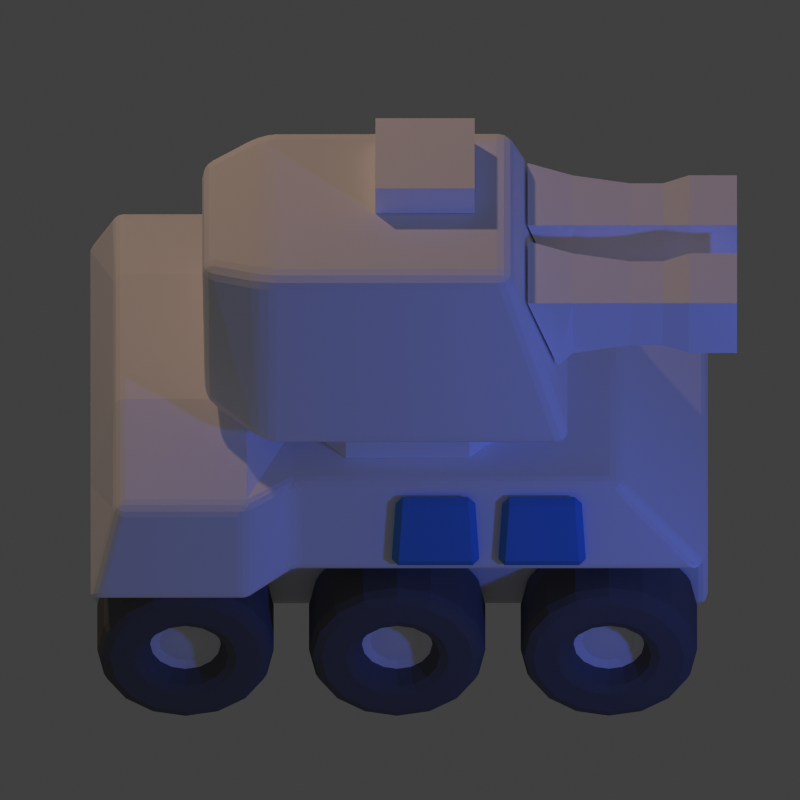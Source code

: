 # Source: tank-c.blend  (saved by Blender 2.79.0; exported with 4.5.12 LTS)
import bpy
from mathutils import Matrix  # noqa: F401  (used for matrix-valued properties, if any)

bpy.ops.wm.read_factory_settings(use_empty=True)
scene = bpy.context.scene
scene.name = 'Scene'

# ---- collections
col_collection_1 = bpy.data.collections.new('Collection 1'); scene.collection.children.link(col_collection_1)

# ---- materials (node trees are filled in below, after node groups)
mat_redish = bpy.data.materials.new('Redish')
mat_redish.alpha_threshold = 0.0
mat_redish.use_transparent_shadow = False
mat_redish.diffuse_color = (1.0, 1.0, 1.0, 1.0)
mat_redish.roughness = 0.5
mat_redish.specular_intensity = 1.0
mat_redish.line_color = (0.0, 0.0, 0.0, 1.0)
mat_material_002 = bpy.data.materials.new('Material.002')
mat_material_002.alpha_threshold = 0.0
mat_material_002.use_transparent_shadow = False
mat_material_002.diffuse_color = (0.1107, 0.3187, 0.8, 1.0)
mat_material_002.roughness = 0.5
mat_pneu = bpy.data.materials.new('Pneu')
mat_pneu.alpha_threshold = 0.0
mat_pneu.use_transparent_shadow = False
mat_pneu.diffuse_color = (0.1473, 0.1473, 0.1473, 1.0)
mat_pneu.roughness = 0.5
mat_black = bpy.data.materials.new('Black')
mat_black.alpha_threshold = 0.0
mat_black.use_transparent_shadow = False
mat_black.diffuse_color = (0.01002, 0.01002, 0.01002, 1.0)
mat_black.roughness = 0.5
mat_black.specular_intensity = 0.0
mat_black.line_color = (0.0, 0.0, 0.0, 1.0)

# ---- material node trees

# ---- world
world_world = bpy.data.worlds.new('World'); scene.world = world_world
world_world.color = (0.05088, 0.05088, 0.05088)
world_world.use_sun_shadow = False
world_world.sun_shadow_jitter_overblur = 0.0
world_world.cycles.sampling_method = 'NONE'
world_world.cycles.sample_map_resolution = 256

# ---- cameras
cam_camera = bpy.data.cameras.new('Camera')
cam_camera.type = 'ORTHO'
cam_camera.clip_end = 100.0
cam_camera.lens = 70.0
cam_camera.sensor_width = 32.0
cam_camera.sensor_height = 18.0
cam_camera.ortho_scale = 1.814
cam_camera.dof.focus_distance = 0.0
cam_camera.dof.aperture_fstop = 128.0

# ---- lights
light_lamp_001 = bpy.data.lights.new('Lamp.001', 'POINT')
light_lamp_001.color = (0.05581, 0.1399, 1.0)
light_lamp_001.transmission_factor = 0.0
light_lamp_001.cutoff_distance = 30.0
light_lamp_001.energy = 70.0
light_lamp_001.shadow_buffer_clip_start = 1.001
light_lamp_001.shadow_soft_size = 0.1
light_lamp_001.shadow_maximum_resolution = 0.006
light_lamp_001.use_absolute_resolution = True
light_lamp_001.cycles.use_multiple_importance_sampling = False
light_lamp = bpy.data.lights.new('Lamp', 'POINT')
light_lamp.color = (0.8389, 0.5141, 0.3541)
light_lamp.transmission_factor = 0.0
light_lamp.cutoff_distance = 30.0
light_lamp.energy = 150.0
light_lamp.shadow_buffer_clip_start = 1.001
light_lamp.shadow_soft_size = 0.1
light_lamp.shadow_maximum_resolution = 0.006
light_lamp.use_absolute_resolution = True
light_lamp.cycles.use_multiple_importance_sampling = False

# ---- meshes
me_cube_006 = bpy.data.meshes.new('Cube.006')
me_cube_006.from_pydata([(-0.7017, -0.2922, -0.5004), (-0.7017, 0.292, -0.5004), (0.6983, 0.292, -0.5004), (0.6983, -0.2922, -0.5004), (-0.6449, -0.4751, -0.0003987), (-0.6449, 0.475, -0.0003987), (0.4983, 0.3958, -0.0003987), (0.4983, -0.396, -0.0003987), (-0.7017, -0.5761, -0.2004), (-0.7017, 0.5759, -0.2004), (0.6983, 0.4799, -0.2004), (0.6983, -0.4801, -0.2004), (-0.7017, 0.3253, -0.2448), (0.6983, 0.3253, -0.2448), (0.6983, -0.3255, -0.2448), (-0.7017, -0.3255, -0.2448), (-0.3477, 0.475, -0.0003987), (-0.3477, 0.292, -0.5004), (-0.3478, -0.4751, -0.0003987), (-0.3478, -0.2922, -0.5004), (-0.3478, -0.5761, -0.2004), (-0.3477, 0.5759, -0.2004), (-0.3478, -0.3255, -0.2448), (-0.3477, 0.3253, -0.2448), (-0.243, 0.3958, -0.0003987), (-0.243, -0.2922, -0.5004), (-0.243, -0.4801, -0.2004), (-0.243, -0.3255, -0.2448), (-0.243, 0.292, -0.5004), (-0.243, -0.396, -0.0003987), (-0.243, 0.4799, -0.2004), (-0.243, 0.3253, -0.2448), (-0.7017, -0.2001, -0.5004), (0.4983, -0.2001, -0.0003987), (-0.7017, -0.2001, -0.2004), (-0.7017, -0.2001, -0.2448), (-0.3478, -0.2001, 0.07537), (-0.3478, -0.2001, -0.5004), (-0.243, -0.2001, -0.0003987), (-0.243, -0.2001, -0.5004), (-0.6449, -0.2001, 0.07537), (0.6983, -0.2001, -0.5004), (0.6983, -0.2001, -0.2004), (0.6983, -0.2001, -0.2448), (-0.6449, 0.1999, 0.07537), (0.6983, 0.1999, -0.5004), (0.6983, 0.1999, -0.2004), (0.6983, 0.1999, -0.2448), (-0.7017, 0.1999, -0.5004), (0.4983, 0.1999, -0.0003987), (-0.7017, 0.1999, -0.2004), (-0.7017, 0.1999, -0.2448), (-0.3478, 0.1999, 0.07537), (-0.3478, 0.1999, -0.5004), (-0.243, 0.1999, -0.0003987), (-0.243, 0.1999, -0.5004)], [], [(51, 12, 1, 48), (31, 13, 2, 28), (43, 14, 3, 41), (22, 15, 0, 19), (55, 28, 2, 45), (52, 16, 5, 44), (18, 4, 8, 20), (33, 7, 11, 42), (24, 6, 10, 30), (44, 5, 9, 50), (20, 8, 15, 22), (42, 11, 14, 43), (30, 10, 13, 31), (50, 9, 12, 51), (9, 21, 23, 12), (26, 20, 22, 27), (5, 16, 21, 9), (29, 18, 20, 26), (54, 24, 16, 52), (48, 1, 17, 53), (27, 22, 19, 25), (12, 23, 17, 1), (14, 27, 25, 3), (49, 6, 24, 54), (7, 29, 26, 11), (11, 26, 27, 14), (21, 30, 31, 23), (16, 24, 30, 21), (53, 17, 28, 55), (23, 31, 28, 17), (49, 54, 38, 33), (48, 53, 37, 32), (54, 52, 36, 38), (50, 51, 35, 34), (42, 43, 47, 46), (40, 44, 50, 34), (49, 33, 42, 46), (52, 44, 40, 36), (55, 45, 41, 39), (43, 41, 45, 47), (51, 48, 32, 35), (15, 35, 32, 0), (25, 39, 41, 3), (18, 36, 40, 4), (4, 40, 34, 8), (8, 34, 35, 15), (29, 38, 36, 18), (0, 32, 37, 19), (7, 33, 38, 29), (19, 37, 39, 25), (13, 47, 45, 2), (6, 49, 46, 10), (10, 46, 47, 13), (53, 55, 39, 37)])
me_cube_006.materials.append(mat_redish)
me_cube_006.use_remesh_preserve_volume = False
me_cube_006.use_remesh_preserve_attributes = False
me_cube_006.use_mirror_vertex_groups = False
me_cube_006.update()
me_cube_005 = bpy.data.meshes.new('Cube.005')
me_cube_005.from_pydata([(0.08932, 0.03179, 0.07898), (-0.08932, 0.03179, 0.07898), (0.1003, -0.001031, -0.08514), (-0.1003, -0.001031, -0.08514), (-0.1003, -0.03179, -0.07898), (0.1003, -0.03179, -0.07898), (-0.08932, 0.001031, 0.08514), (0.08932, 0.001031, 0.08514)], [], [(2, 3, 1, 0), (2, 0, 7, 5), (1, 3, 4, 6), (3, 2, 5, 4), (5, 7, 6, 4), (0, 1, 6, 7)])
me_cube_005.materials.append(mat_material_002)
me_cube_005.use_remesh_preserve_volume = False
me_cube_005.use_remesh_preserve_attributes = False
me_cube_005.use_mirror_vertex_groups = False
me_cube_005.update()
me_cylinder = bpy.data.meshes.new('Cylinder')
me_cylinder.from_pydata([(0.0, 0.2, -0.1), (0.0, 0.2, 0.1), (0.07654, 0.1848, -0.1), (0.07654, 0.1848, 0.1), (0.1414, 0.1414, -0.1), (0.1414, 0.1414, 0.1), (0.1848, 0.07654, -0.1), (0.1848, 0.07654, 0.1), (0.2, -8.742e-09, -0.1), (0.2, -8.742e-09, 0.1), (0.1848, -0.07654, -0.1), (0.1848, -0.07654, 0.1), (0.1414, -0.1414, -0.1), (0.1414, -0.1414, 0.1), (0.07654, -0.1848, -0.1), (0.07654, -0.1848, 0.1), (3.02e-08, -0.2, -0.1), (3.02e-08, -0.2, 0.1), (-0.07654, -0.1848, -0.1), (-0.07654, -0.1848, 0.1), (-0.1414, -0.1414, -0.1), (-0.1414, -0.1414, 0.1), (-0.1848, -0.07654, -0.1), (-0.1848, -0.07654, 0.1), (-0.2, 2.385e-09, -0.1), (-0.2, 2.385e-09, 0.1), (-0.1848, 0.07654, -0.1), (-0.1848, 0.07654, 0.1), (-0.1414, 0.1414, -0.1), (-0.1414, 0.1414, 0.1), (-0.07654, 0.1848, -0.1), (-0.07654, 0.1848, 0.1), (0.03381, 0.08163, 0.1), (-1.781e-08, 0.08836, 0.1), (0.06248, 0.06248, 0.1), (0.08163, 0.03381, 0.1), (0.08836, -1.044e-08, 0.1), (0.08163, -0.03381, 0.1), (0.06248, -0.06248, 0.1), (0.03381, -0.08163, 0.1), (8.148e-09, -0.08836, 0.1), (-0.03381, -0.08163, 0.1), (-0.06248, -0.06248, 0.1), (-0.08163, -0.03381, 0.1), (-0.08836, -7.792e-09, 0.1), (-0.08163, 0.03381, 0.1), (-0.06248, 0.06248, 0.1), (-0.03381, 0.08163, 0.1), (0.03381, 0.08163, 0.04472), (-1.781e-08, 0.08836, 0.04472), (0.06248, 0.06248, 0.04472), (0.08163, 0.03381, 0.04472), (0.08836, -1.944e-08, 0.04472), (0.08163, -0.03381, 0.04472), (0.06248, -0.06248, 0.04472), (0.03381, -0.08163, 0.04472), (8.148e-09, -0.08836, 0.04472), (-0.03381, -0.08163, 0.04472), (-0.06248, -0.06248, 0.04472), (-0.08163, -0.03381, 0.04472), (-0.08836, -1.68e-08, 0.04472), (-0.08163, 0.03381, 0.04472), (-0.06248, 0.06248, 0.04472), (-0.03381, 0.08163, 0.04472)], [], [(0, 1, 3, 2), (2, 3, 5, 4), (4, 5, 7, 6), (6, 7, 9, 8), (8, 9, 11, 10), (10, 11, 13, 12), (12, 13, 15, 14), (14, 15, 17, 16), (16, 17, 19, 18), (18, 19, 21, 20), (20, 21, 23, 22), (22, 23, 25, 24), (24, 25, 27, 26), (26, 27, 29, 28), (39, 38, 54, 55), (30, 31, 1, 0), (28, 29, 31, 30), (0, 2, 4, 6, 8, 10, 12, 14, 16, 18, 20, 22, 24, 26, 28, 30), (33, 32, 3, 1), (32, 34, 5, 3), (34, 35, 7, 5), (35, 36, 9, 7), (36, 37, 11, 9), (37, 38, 13, 11), (38, 39, 15, 13), (39, 40, 17, 15), (40, 41, 19, 17), (41, 42, 21, 19), (42, 43, 23, 21), (43, 44, 25, 23), (44, 45, 27, 25), (45, 46, 29, 27), (46, 47, 31, 29), (47, 33, 1, 31), (48, 49, 63, 62, 61, 60, 59, 58, 57, 56, 55, 54, 53, 52, 51, 50), (37, 36, 52, 53), (33, 47, 63, 49), (35, 34, 50, 51), (46, 45, 61, 62), (32, 33, 49, 48), (44, 43, 59, 60), (42, 41, 57, 58), (40, 39, 55, 56), (38, 37, 53, 54), (36, 35, 51, 52), (47, 46, 62, 63), (34, 32, 48, 50), (45, 44, 60, 61), (43, 42, 58, 59), (41, 40, 56, 57)])
me_cylinder.polygons.foreach_set('material_index', [0, 0, 0, 0, 0, 0, 0, 0, 0, 0, 0, 0, 0, 0, 0, 0, 0, 0, 0, 0, 0, 0, 0, 0, 0, 0, 0, 0, 0, 0, 0, 0, 0, 0, 1, 0, 0, 0, 0, 0, 0, 0, 0, 0, 0, 0, 0, 0, 0, 0])
me_cylinder.materials.append(mat_pneu)
me_cylinder.materials.append(mat_redish)
me_cylinder.use_remesh_preserve_volume = False
me_cylinder.use_remesh_preserve_attributes = False
me_cylinder.use_mirror_vertex_groups = False
me_cylinder.update()
me_cube_004 = bpy.data.meshes.new('Cube.004')
me_cube_004.from_pydata([(0.45, 0.45, 0.0), (0.45, -0.45, 0.0), (-0.45, -0.45, 0.0), (-0.45, 0.45, 0.0), (0.45, 0.45, 0.08446), (0.45, -0.45, 0.08446), (-0.45, -0.45, 0.08446), (-0.45, 0.45, 0.08446)], [], [(4, 0, 3, 7), (0, 4, 5, 1), (1, 5, 6, 2), (2, 6, 7, 3)])
me_cube_004.materials.append(mat_redish)
me_cube_004.use_remesh_preserve_volume = False
me_cube_004.use_remesh_preserve_attributes = False
me_cube_004.use_mirror_vertex_groups = False
me_cube_004.update()
me_cube_003 = bpy.data.meshes.new('Cube.003')
me_cube_003.from_pydata([(0.1702, 0.4658, 0.3827), (0.2383, -0.2321, 0.4155), (-0.2383, -0.2321, 0.4155), (-0.1702, 0.4658, 0.3827), (0.2627, 0.4596, 0.03286), (0.3677, -0.3709, 1.118e-07), (-0.3677, -0.3709, 2.235e-08), (-0.2627, 0.4596, 0.03286), (0.2383, 0.3283, 0.4155), (-0.2383, 0.3283, 0.4155), (0.3677, 0.3283, 1.49e-07), (-0.3677, 0.3283, 5.96e-08)], [], [(8, 9, 2, 1), (10, 8, 1, 5), (5, 1, 2, 6), (11, 9, 3, 7), (10, 5, 6, 11), (0, 4, 7, 3), (4, 10, 11, 7), (6, 2, 9, 11), (4, 0, 8, 10), (0, 3, 9, 8)])
me_cube_003.materials.append(mat_redish)
me_cube_003.use_remesh_preserve_volume = False
me_cube_003.use_remesh_preserve_attributes = False
me_cube_003.use_mirror_vertex_groups = False
me_cube_003.update()
me_cube_001 = bpy.data.meshes.new('Cube.001')
me_cube_001.from_pydata([(-0.1, 0.04364, -0.1), (0.1, 0.04364, -0.1), (-0.1, 0.1118, 0.1), (0.1, 0.1118, 0.1), (-0.08, 0.009665, 0.08), (-0.08, 0.009665, -0.08), (0.08, 0.009665, 0.08), (0.08, 0.009665, -0.08), (-0.08, -0.363, -0.08), (0.08, -0.363, -0.08), (-0.08, -0.363, 0.08), (0.08, -0.363, 0.08), (-0.03718, -0.363, -0.03718), (-0.03718, -0.363, 0.03718), (0.03718, -0.363, 0.03718), (0.03718, -0.363, -0.03718), (-0.06721, -0.1207, -0.06721), (-0.08, -0.2542, -0.08), (0.0672, -0.1207, 0.06721), (0.08, -0.2542, 0.08), (-0.08, -0.2542, 0.08), (-0.06721, -0.1207, 0.06721), (0.08, -0.2542, -0.08), (0.0672, -0.1207, -0.06721), (-0.06721, -0.1953, -0.06721), (0.06721, -0.1953, 0.06721), (-0.06721, -0.1953, 0.06721), (0.06721, -0.1953, -0.06721)], [], [(3, 6, 7, 1), (2, 3, 1, 0), (6, 3, 2, 4), (5, 0, 1, 7), (4, 2, 0, 5), (14, 13, 12, 15), (12, 13, 10, 8), (14, 15, 9, 11), (13, 14, 11, 10), (15, 12, 8, 9), (19, 11, 9, 22), (21, 4, 5, 16), (16, 5, 7, 23), (18, 6, 4, 21), (11, 19, 20, 10), (25, 18, 21, 26), (8, 17, 22, 9), (24, 16, 23, 27), (10, 20, 17, 8), (26, 21, 16, 24), (6, 18, 23, 7), (25, 19, 22, 27), (18, 25, 27, 23), (20, 26, 24, 17), (17, 24, 27, 22), (19, 25, 26, 20)])
me_cube_001.polygons.foreach_set('material_index', [0, 0, 0, 0, 0, 1, 0, 0, 0, 0, 0, 0, 0, 0, 0, 0, 0, 0, 0, 0, 0, 0, 0, 0, 0, 0])
me_cube_001.materials.append(mat_redish)
me_cube_001.materials.append(mat_black)
me_cube_001.use_remesh_preserve_volume = False
me_cube_001.use_remesh_preserve_attributes = False
me_cube_001.use_mirror_vertex_groups = False
me_cube_001.update()
me_cube_002 = bpy.data.meshes.new('Cube.002')
me_cube_002.from_pydata([(0.1936, -0.04453, 0.5), (0.1936, -0.2697, 0.5), (-0.03158, -0.2697, 0.5), (-0.03158, -0.04453, 0.5), (0.1936, -0.04453, 0.58), (0.1936, -0.2697, 0.58), (-0.03158, -0.2697, 0.58), (-0.03158, -0.04453, 0.58)], [], [(0, 1, 2, 3), (4, 7, 6, 5), (3, 2, 6, 7), (2, 1, 5, 6), (0, 3, 7, 4), (1, 0, 4, 5)])
me_cube_002.materials.append(mat_redish)
me_cube_002.use_remesh_preserve_volume = False
me_cube_002.use_remesh_preserve_attributes = False
me_cube_002.use_mirror_vertex_groups = False
me_cube_002.update()

# ---- objects
ob_cube = bpy.data.objects.new('Cube', me_cube_006)
ob_cube_007 = bpy.data.objects.new('Cube.007', me_cube_005)
ob_cube_006 = bpy.data.objects.new('Cube.006', me_cube_005)
ob_cylinder_001 = bpy.data.objects.new('Cylinder.001', me_cylinder)
ob_cylinder = bpy.data.objects.new('Cylinder', me_cylinder)
ob_cube_004 = bpy.data.objects.new('Cube.004', me_cube_004)
ob_cube_003 = bpy.data.objects.new('Cube.003', me_cube_003)
ob_cube_001 = bpy.data.objects.new('Cube.001', me_cube_001)
ob_cube_002 = bpy.data.objects.new('Cube.002', me_cube_002)
ob_cube_005 = bpy.data.objects.new('Cube.005', me_cube_005)
ob_lamp_001 = bpy.data.objects.new('Lamp.001', light_lamp_001)
ob_cameratarget = bpy.data.objects.new('CameraTarget', None)
ob_camera = bpy.data.objects.new('Camera', cam_camera)
ob_lamp = bpy.data.objects.new('Lamp', light_lamp)

# ---- transforms, parenting, visibility, modifiers, constraints
ob_cube.location = (0.0, 0.0, 0.0)
ob_cube.rotation_euler = (0.0, -0.0, 18.85)
ob_cube.lineart.crease_threshold = 0.0
_m = ob_cube.modifiers.new('Bevel', 'BEVEL')
_m.width = 0.05
_m.width_pct = 0.05
_m.segments = 3
_m.spread = 0.0
ob_cube_007.parent = ob_cube
ob_cube_007.location = (0.08019, -0.4526, -0.09638)
ob_cube_007.rotation_euler = (-0.2023, -4.461e-17, 4.527e-18)
ob_cube_007.lock_rotations_4d = False
ob_cube_007.empty_display_type = 'ARROWS'
ob_cube_007.lineart.crease_threshold = 0.0
_m = ob_cube_007.modifiers.new('Bevel', 'BEVEL')
_m.width = 0.086
_m.width_pct = 0.086
_m.limit_method = 'WEIGHT'
_m.spread = 0.0
_m = ob_cube_007.modifiers.new('Bevel.001', 'BEVEL')
_m.width = 0.02
_m.width_pct = 0.02
_m.spread = 0.0
ob_cube_006.parent = ob_cube
ob_cube_006.location = (0.3219, 0.4482, -0.09638)
ob_cube_006.rotation_euler = (0.5989, -1.353e-06, -6.801e-07)
ob_cube_006.lock_rotations_4d = False
ob_cube_006.empty_display_type = 'ARROWS'
ob_cube_006.lineart.crease_threshold = 0.0
_m = ob_cube_006.modifiers.new('Bevel', 'BEVEL')
_m.width = 0.086
_m.width_pct = 0.086
_m.limit_method = 'WEIGHT'
_m.spread = 0.0
_m = ob_cube_006.modifiers.new('Bevel.001', 'BEVEL')
_m.width = 0.02
_m.width_pct = 0.02
_m.spread = 0.0
ob_cylinder_001.parent = ob_cube
ob_cylinder_001.location = (-0.4866, 0.4025, -0.46)
ob_cylinder_001.rotation_euler = (1.571, 3.142, -0.0)
ob_cylinder_001.scale = (-1.0, -1.0, -1.0)
ob_cylinder_001.lineart.crease_threshold = 0.0
_m = ob_cylinder_001.modifiers.new('Bevel', 'BEVEL')
_m.width = 0.05
_m.width_pct = 0.05
_m.segments = 2
_m.spread = 0.0
_m = ob_cylinder_001.modifiers.new('Array', 'ARRAY')
_m.count = 3
_m.constant_offset_displace = (0.0, 0.0, 0.0)
_m.relative_offset_displace = (1.2, 0.0, 0.0)
ob_cylinder.parent = ob_cube
ob_cylinder.location = (-0.4866, -0.3975, -0.46)
ob_cylinder.rotation_euler = (1.571, -0.0, 0.0)
ob_cylinder.lineart.crease_threshold = 0.0
_m = ob_cylinder.modifiers.new('Bevel', 'BEVEL')
_m.width = 0.05
_m.width_pct = 0.05
_m.segments = 2
_m.spread = 0.0
_m = ob_cylinder.modifiers.new('Array', 'ARRAY')
_m.count = 3
_m.constant_offset_displace = (0.0, 0.0, 0.0)
_m.relative_offset_displace = (1.2, 0.0, 0.0)
ob_cube_004.parent = ob_cube
ob_cube_004.location = (0.01718, -8.056e-08, 0.0)
ob_cube_004.scale = (0.7, 0.7, 1.0)
ob_cube_004.lock_rotations_4d = False
ob_cube_004.empty_display_type = 'ARROWS'
ob_cube_004.lineart.crease_threshold = 0.0
_m = ob_cube_004.modifiers.new('Bevel', 'BEVEL')
_m.width = 0.25
_m.width_pct = 0.25
_m.use_clamp_overlap = False
_m.spread = 0.0
ob_cube_003.parent = ob_cube
ob_cube_003.location = (0.01718, -9.617e-08, 0.08446)
ob_cube_003.rotation_euler = (-3.142, 3.142, -7.854)
ob_cube_003.lock_rotations_4d = False
ob_cube_003.empty_display_type = 'ARROWS'
ob_cube_003.lineart.crease_threshold = 0.0
_m = ob_cube_003.modifiers.new('Bevel', 'BEVEL')
_m.width = 0.03
_m.width_pct = 0.03
_m.segments = 3
_m.limit_method = 'NONE'
_m.spread = 0.0
_m = ob_cube_003.modifiers.new('EdgeSplit', 'EDGE_SPLIT')
ob_cube_001.parent = ob_cube_003
ob_cube_001.matrix_parent_inverse = Matrix(((-8.385e-07, 1.0, 5.643e-07, -3.448e-09), (-1.0, -8.385e-07, -5.643e-07, 0.01718), (-5.643e-07, -5.643e-07, 1.0, -0.08446), (0.0, 0.0, 0.0, 1.0)))
ob_cube_001.location = (0.4013, -0.1187, 0.3)
ob_cube_001.rotation_euler = (-5.643e-07, -5.643e-07, 1.571)
ob_cube_001.lineart.crease_threshold = 0.0
_m = ob_cube_001.modifiers.new('Bevel', 'BEVEL')
_m.width = 0.6
_m.width_pct = 0.6
_m.segments = 3
_m.limit_method = 'WEIGHT'
_m.spread = 0.0
_m = ob_cube_001.modifiers.new('EdgeSplit', 'EDGE_SPLIT')
_m = ob_cube_001.modifiers.new('Array', 'ARRAY')
_m.use_constant_offset = True
_m.constant_offset_displace = (0.25, 0.0, 0.0)
_m.use_relative_offset = False
ob_cube_002.parent = ob_cube_003
ob_cube_002.matrix_parent_inverse = Matrix(((-8.385e-07, 1.0, 5.643e-07, -3.448e-09), (-1.0, -8.385e-07, -5.643e-07, 0.01718), (-5.643e-07, -5.643e-07, 1.0, -0.08446), (0.0, 0.0, 0.0, 1.0)))
ob_cube_002.location = (-0.1, -3.87e-07, 0.001407)
ob_cube_002.rotation_euler = (-5.643e-07, -5.643e-07, 1.571)
ob_cube_002.lock_rotations_4d = False
ob_cube_002.empty_display_type = 'ARROWS'
ob_cube_002.lineart.crease_threshold = 0.0
_m = ob_cube_002.modifiers.new('Bevel', 'BEVEL')
_m.width = 0.3
_m.width_pct = 0.3
_m.segments = 3
_m.limit_method = 'WEIGHT'
_m.spread = 0.0
ob_cube_005.parent = ob_cube
ob_cube_005.location = (0.3219, -0.4526, -0.09638)
ob_cube_005.rotation_euler = (-0.2023, -4.461e-17, 4.527e-18)
ob_cube_005.lock_rotations_4d = False
ob_cube_005.empty_display_type = 'ARROWS'
ob_cube_005.lineart.crease_threshold = 0.0
_m = ob_cube_005.modifiers.new('Bevel', 'BEVEL')
_m.width = 0.086
_m.width_pct = 0.086
_m.limit_method = 'WEIGHT'
_m.spread = 0.0
_m = ob_cube_005.modifiers.new('Bevel.001', 'BEVEL')
_m.width = 0.02
_m.width_pct = 0.02
_m.spread = 0.0
ob_lamp_001.location = (2.076, -1.995, 0.9039)
ob_lamp_001.rotation_euler = (0.6503, 0.05522, 1.866)
ob_lamp_001.lock_rotations_4d = False
ob_lamp_001.empty_display_type = 'ARROWS'
ob_lamp_001.color = (0.0, 0.0, 0.0, 0.0)
ob_lamp_001.lineart.crease_threshold = 0.0
ob_cameratarget.location = (0.0, 0.0, -0.1286)
ob_cameratarget.empty_image_offset = (0.0, 0.0)
ob_cameratarget.lineart.crease_threshold = 0.0
ob_camera.location = (0.0, -4.0, 3.871)
ob_camera.rotation_euler = (1.109, 0.01082, 0.8149)
ob_camera.lock_rotations_4d = False
ob_camera.empty_display_type = 'ARROWS'
ob_camera.color = (0.0, 0.0, 0.0, 0.0)
ob_camera.display_type = 'WIRE'
ob_camera.lineart.crease_threshold = 0.0
_c = ob_camera.constraints.new('TRACK_TO'); _c.name = 'Track To'
_c.target = ob_cameratarget
ob_lamp.location = (-1.924, 2.005, 3.904)
ob_lamp.rotation_euler = (0.6503, 0.05522, 1.866)
ob_lamp.lock_rotations_4d = False
ob_lamp.empty_display_type = 'ARROWS'
ob_lamp.color = (0.0, 0.0, 0.0, 0.0)
ob_lamp.lineart.crease_threshold = 0.0

# ---- collection membership
col_collection_1.objects.link(ob_cube)
col_collection_1.objects.link(ob_cube_007)
col_collection_1.objects.link(ob_cube_006)
col_collection_1.objects.link(ob_cylinder_001)
col_collection_1.objects.link(ob_cylinder)
col_collection_1.objects.link(ob_cube_004)
col_collection_1.objects.link(ob_cube_003)
col_collection_1.objects.link(ob_cube_001)
col_collection_1.objects.link(ob_cube_002)
col_collection_1.objects.link(ob_cube_005)
col_collection_1.objects.link(ob_lamp_001)
col_collection_1.objects.link(ob_cameratarget)
col_collection_1.objects.link(ob_camera)
col_collection_1.objects.link(ob_lamp)

# ---- scene / render settings (as saved in the file)
scene.camera = ob_camera
scene.frame_start = 1; scene.frame_end = 32; scene.frame_set(1)
scene.render.engine = 'BLENDER_EEVEE_NEXT'
scene.render.image_settings.compression = 90
scene.render.resolution_x = 48
scene.render.resolution_y = 48
scene.render.use_freestyle = True
scene.cycles.use_denoising = False
scene.cycles.samples = 10
scene.cycles.sampling_pattern = 'TABULATED_SOBOL'
scene.cycles.light_sampling_threshold = 0.0
scene.cycles.use_adaptive_sampling = False
scene.cycles.use_light_tree = False
scene.cycles.blur_glossy = 0.0
scene.cycles.pixel_filter_type = 'GAUSSIAN'
scene.cycles.sample_clamp_indirect = 0.0
scene.view_settings.view_transform = 'Standard'
bpy.context.view_layer.update()
